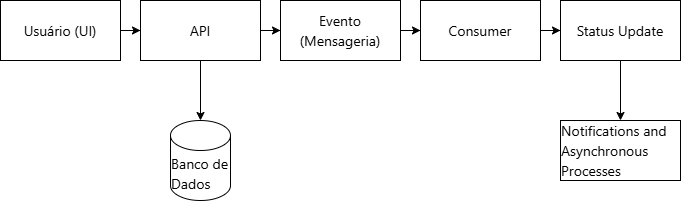

The diagram above was exported from draw.io. Its source (the exported page's mxGraphModel, read from the mxfile embedded in the PNG):
<mxGraphModel dx="864" dy="468" grid="1" gridSize="10" guides="1" tooltips="1" connect="1" arrows="1" fold="1" page="1" pageScale="1" pageWidth="827" pageHeight="1169" math="0" shadow="0">
  <root>
    <mxCell id="0" />
    <mxCell id="1" parent="0" />
    <mxCell id="n_vwkoIVjUHcXJjFz0wv-8" edge="1" parent="1" source="n_vwkoIVjUHcXJjFz0wv-1" style="edgeStyle=orthogonalEdgeStyle;rounded=0;orthogonalLoop=1;jettySize=auto;html=1;" target="n_vwkoIVjUHcXJjFz0wv-2" value="">
      <mxGeometry relative="1" as="geometry" />
    </mxCell>
    <mxCell id="n_vwkoIVjUHcXJjFz0wv-1" parent="1" style="rounded=0;whiteSpace=wrap;html=1;align=center;" value="&lt;div style=&quot;font-family: &amp;quot;Segoe UI&amp;quot;; font-size: 14px; line-height: 20px;&quot;&gt;&lt;span style=&quot;background-color: transparent; color: light-dark(rgb(0, 0, 0), rgb(255, 255, 255));&quot;&gt;Usuário (UI)&lt;/span&gt;&lt;br style=&quot;background-color: transparent; color: light-dark(rgb(0, 0, 0), rgb(255, 255, 255));&quot;&gt;&lt;/div&gt;" vertex="1">
      <mxGeometry height="60" width="120" x="160" y="160" as="geometry" />
    </mxCell>
    <mxCell id="n_vwkoIVjUHcXJjFz0wv-9" edge="1" parent="1" source="n_vwkoIVjUHcXJjFz0wv-2" style="edgeStyle=orthogonalEdgeStyle;rounded=0;orthogonalLoop=1;jettySize=auto;html=1;" target="n_vwkoIVjUHcXJjFz0wv-3" value="">
      <mxGeometry relative="1" as="geometry" />
    </mxCell>
    <mxCell id="n_vwkoIVjUHcXJjFz0wv-10" edge="1" parent="1" source="n_vwkoIVjUHcXJjFz0wv-2" style="edgeStyle=orthogonalEdgeStyle;rounded=0;orthogonalLoop=1;jettySize=auto;html=1;" target="n_vwkoIVjUHcXJjFz0wv-4" value="">
      <mxGeometry relative="1" as="geometry" />
    </mxCell>
    <mxCell id="n_vwkoIVjUHcXJjFz0wv-2" parent="1" style="rounded=0;whiteSpace=wrap;html=1;align=center;" value="&lt;div style=&quot;font-family: &amp;quot;Segoe UI&amp;quot;; font-size: 14px; line-height: 20px;&quot;&gt;&lt;span style=&quot;background-color: transparent; color: light-dark(rgb(0, 0, 0), rgb(255, 255, 255));&quot;&gt;API&lt;/span&gt;&lt;br style=&quot;background-color: transparent; color: light-dark(rgb(0, 0, 0), rgb(255, 255, 255));&quot;&gt;&lt;/div&gt;" vertex="1">
      <mxGeometry height="60" width="120" x="300" y="160" as="geometry" />
    </mxCell>
    <mxCell id="n_vwkoIVjUHcXJjFz0wv-3" parent="1" style="shape=cylinder3;whiteSpace=wrap;html=1;boundedLbl=1;backgroundOutline=1;size=15;" value="&lt;div style=&quot;text-align: start; font-family: &amp;quot;Segoe UI&amp;quot;; font-size: 14px; line-height: 20px;&quot;&gt;&lt;span style=&quot;background-color: transparent; color: light-dark(rgb(0, 0, 0), rgb(255, 255, 255));&quot;&gt;Banco de Dados&lt;/span&gt;&lt;/div&gt;" vertex="1">
      <mxGeometry height="80" width="60" x="330" y="280" as="geometry" />
    </mxCell>
    <mxCell id="n_vwkoIVjUHcXJjFz0wv-11" edge="1" parent="1" source="n_vwkoIVjUHcXJjFz0wv-4" style="edgeStyle=orthogonalEdgeStyle;rounded=0;orthogonalLoop=1;jettySize=auto;html=1;" target="n_vwkoIVjUHcXJjFz0wv-5" value="">
      <mxGeometry relative="1" as="geometry" />
    </mxCell>
    <mxCell id="n_vwkoIVjUHcXJjFz0wv-4" parent="1" style="rounded=0;whiteSpace=wrap;html=1;align=center;" value="&lt;div style=&quot;font-family: &amp;quot;Segoe UI&amp;quot;; font-size: 14px; line-height: 20px;&quot;&gt;&lt;div style=&quot;line-height: 20px;&quot;&gt;Evento (Mensageria)&lt;/div&gt;&lt;/div&gt;" vertex="1">
      <mxGeometry height="60" width="120" x="440" y="160" as="geometry" />
    </mxCell>
    <mxCell id="n_vwkoIVjUHcXJjFz0wv-12" edge="1" parent="1" source="n_vwkoIVjUHcXJjFz0wv-5" style="edgeStyle=orthogonalEdgeStyle;rounded=0;orthogonalLoop=1;jettySize=auto;html=1;" target="n_vwkoIVjUHcXJjFz0wv-6" value="">
      <mxGeometry relative="1" as="geometry" />
    </mxCell>
    <mxCell id="n_vwkoIVjUHcXJjFz0wv-5" parent="1" style="rounded=0;whiteSpace=wrap;html=1;align=center;" value="&lt;div style=&quot;font-family: &amp;quot;Segoe UI&amp;quot;; font-size: 14px; line-height: 20px;&quot;&gt;&lt;span style=&quot;background-color: transparent; color: light-dark(rgb(0, 0, 0), rgb(255, 255, 255));&quot;&gt;Consumer&lt;/span&gt;&lt;/div&gt;" vertex="1">
      <mxGeometry height="60" width="120" x="580" y="160" as="geometry" />
    </mxCell>
    <mxCell id="n_vwkoIVjUHcXJjFz0wv-13" edge="1" parent="1" source="n_vwkoIVjUHcXJjFz0wv-6" style="edgeStyle=orthogonalEdgeStyle;rounded=0;orthogonalLoop=1;jettySize=auto;html=1;" target="n_vwkoIVjUHcXJjFz0wv-7" value="">
      <mxGeometry relative="1" as="geometry" />
    </mxCell>
    <mxCell id="n_vwkoIVjUHcXJjFz0wv-6" parent="1" style="rounded=0;whiteSpace=wrap;html=1;align=center;" value="&lt;div style=&quot;font-family: &amp;quot;Segoe UI&amp;quot;; font-size: 14px; line-height: 20px;&quot;&gt;Status Update&lt;/div&gt;" vertex="1">
      <mxGeometry height="60" width="120" x="720" y="160" as="geometry" />
    </mxCell>
    <mxCell id="n_vwkoIVjUHcXJjFz0wv-7" parent="1" style="rounded=0;whiteSpace=wrap;html=1;" value="&lt;div style=&quot;text-align: start; font-family: &amp;quot;Segoe UI&amp;quot;; font-size: 14px; line-height: 20px;&quot;&gt;Notifications and Asynchronous Processes&lt;/div&gt;" vertex="1">
      <mxGeometry height="60" width="120" x="720" y="280" as="geometry" />
    </mxCell>
  </root>
</mxGraphModel>